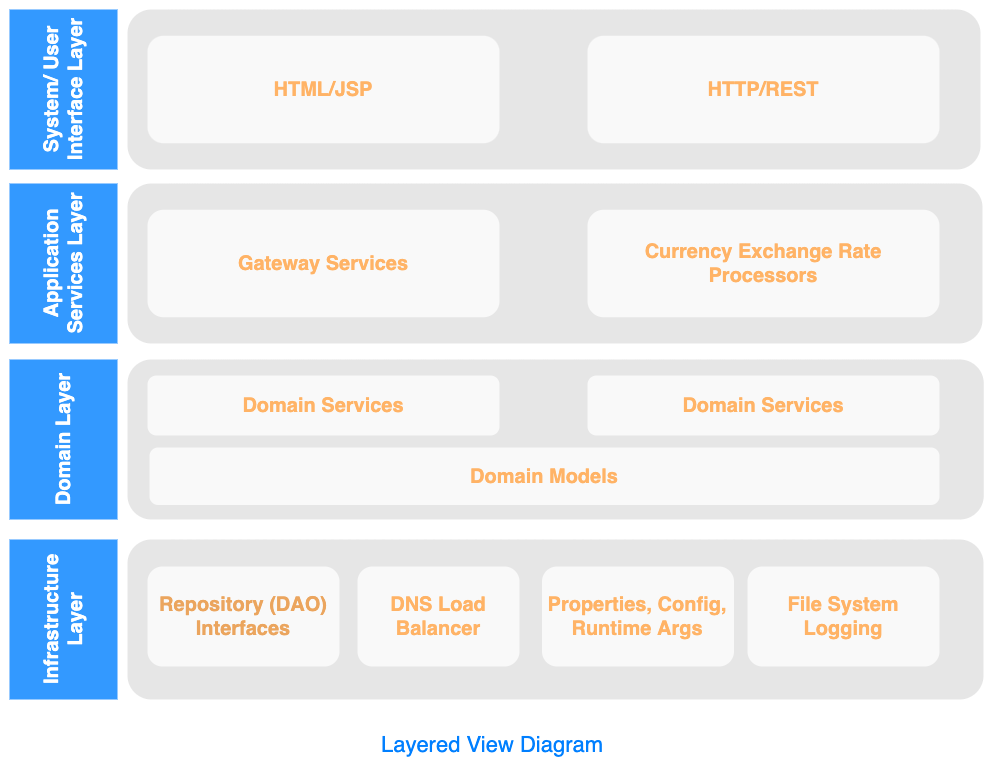

The diagram above was exported from draw.io. Its source (the exported page's mxGraphModel, read from the mxfile embedded in the PNG):
<mxGraphModel dx="1577" dy="1023" grid="1" gridSize="10" guides="1" tooltips="1" connect="1" arrows="1" fold="1" page="1" pageScale="1" pageWidth="1169" pageHeight="827" background="none" math="0" shadow="0">
  <root>
    <mxCell id="0" />
    <mxCell id="1" parent="0" />
    <mxCell id="d6cA6Zz5aaMlNzFk082B-2117" value="" style="group" vertex="1" connectable="0" parent="1">
      <mxGeometry x="97" y="40" width="974.25" height="690" as="geometry" />
    </mxCell>
    <mxCell id="d6cA6Zz5aaMlNzFk082B-2104" value="" style="rounded=1;whiteSpace=wrap;html=1;dashed=1;strokeColor=none;strokeWidth=2;fillColor=#E6E6E6;fontFamily=Verdana;fontSize=12;fontColor=#00BEF2" vertex="1" parent="d6cA6Zz5aaMlNzFk082B-2117">
      <mxGeometry x="118" y="530" width="856" height="160" as="geometry" />
    </mxCell>
    <mxCell id="d6cA6Zz5aaMlNzFk082B-2105" value="Infrastructure Layer" style="whiteSpace=wrap;html=1;dashed=1;strokeColor=none;strokeWidth=2;fillColor=#3399FF;fontFamily=Helvetica;fontSize=20;fontColor=#FFFFFF;fontStyle=1;direction=north;horizontal=0;" vertex="1" parent="d6cA6Zz5aaMlNzFk082B-2117">
      <mxGeometry y="530" width="108" height="160" as="geometry" />
    </mxCell>
    <mxCell id="d6cA6Zz5aaMlNzFk082B-2106" value="Repository (DAO) Interfaces" style="rounded=1;whiteSpace=wrap;html=1;dashed=1;strokeColor=none;strokeWidth=2;fillColor=#FFFFFF;fontFamily=Helvetica;fontSize=20;fontColor=#EBA55E;opacity=75;verticalAlign=middle;fontStyle=1" vertex="1" parent="d6cA6Zz5aaMlNzFk082B-2117">
      <mxGeometry x="138" y="557" width="192" height="100" as="geometry" />
    </mxCell>
    <mxCell id="d6cA6Zz5aaMlNzFk082B-2107" value="DNS Load Balancer" style="rounded=1;whiteSpace=wrap;html=1;dashed=1;strokeColor=none;strokeWidth=2;fillColor=#FFFFFF;fontFamily=Helvetica;fontSize=20;fontColor=#FFB366;opacity=75;verticalAlign=middle;fontStyle=1" vertex="1" parent="d6cA6Zz5aaMlNzFk082B-2117">
      <mxGeometry x="348" y="557" width="162" height="100" as="geometry" />
    </mxCell>
    <mxCell id="d6cA6Zz5aaMlNzFk082B-2108" value="Properties, Config, Runtime Args" style="rounded=1;whiteSpace=wrap;html=1;dashed=1;strokeColor=none;strokeWidth=2;fillColor=#FFFFFF;fontFamily=Helvetica;fontSize=20;fontColor=#FFB366;opacity=75;verticalAlign=middle;fontStyle=1" vertex="1" parent="d6cA6Zz5aaMlNzFk082B-2117">
      <mxGeometry x="532.5" y="557" width="192" height="100" as="geometry" />
    </mxCell>
    <mxCell id="d6cA6Zz5aaMlNzFk082B-2109" value="File System Logging" style="rounded=1;whiteSpace=wrap;html=1;dashed=1;strokeColor=none;strokeWidth=2;fillColor=#FFFFFF;fontFamily=Helvetica;fontSize=20;fontColor=#FFB366;opacity=75;verticalAlign=middle;fontStyle=1" vertex="1" parent="d6cA6Zz5aaMlNzFk082B-2117">
      <mxGeometry x="738" y="557" width="192" height="100" as="geometry" />
    </mxCell>
    <mxCell id="d6cA6Zz5aaMlNzFk082B-2098" value="" style="rounded=1;whiteSpace=wrap;html=1;dashed=1;strokeColor=none;strokeWidth=2;fillColor=#E6E6E6;fontFamily=Verdana;fontSize=12;fontColor=#00BEF2" vertex="1" parent="d6cA6Zz5aaMlNzFk082B-2117">
      <mxGeometry x="118" y="174" width="855" height="160" as="geometry" />
    </mxCell>
    <mxCell id="d6cA6Zz5aaMlNzFk082B-2099" value="Application Services Layer" style="whiteSpace=wrap;html=1;dashed=1;strokeColor=none;strokeWidth=2;fillColor=#3399FF;fontFamily=Helvetica;fontSize=20;fontColor=#FFFFFF;fontStyle=1;direction=north;horizontal=0;" vertex="1" parent="d6cA6Zz5aaMlNzFk082B-2117">
      <mxGeometry y="174" width="108" height="160" as="geometry" />
    </mxCell>
    <mxCell id="d6cA6Zz5aaMlNzFk082B-2112" value="Gateway Services" style="rounded=1;whiteSpace=wrap;html=1;dashed=1;strokeColor=none;strokeWidth=2;fillColor=#FFFFFF;fontFamily=Helvetica;fontSize=20;fontColor=#FFB366;opacity=75;verticalAlign=middle;fontStyle=1" vertex="1" parent="d6cA6Zz5aaMlNzFk082B-2117">
      <mxGeometry x="138" y="200.25" width="352" height="107.5" as="geometry" />
    </mxCell>
    <mxCell id="2019" value="" style="rounded=1;whiteSpace=wrap;html=1;dashed=1;strokeColor=none;strokeWidth=2;fillColor=#E6E6E6;fontFamily=Verdana;fontSize=12;fontColor=#00BEF2" parent="d6cA6Zz5aaMlNzFk082B-2117" vertex="1">
      <mxGeometry x="118" width="853" height="160" as="geometry" />
    </mxCell>
    <mxCell id="2025" value="System/ User Interface Layer" style="whiteSpace=wrap;html=1;dashed=1;strokeColor=none;strokeWidth=2;fillColor=#3399FF;fontFamily=Helvetica;fontSize=20;fontColor=#FFFFFF;fontStyle=1;direction=north;horizontal=0;" parent="d6cA6Zz5aaMlNzFk082B-2117" vertex="1">
      <mxGeometry width="108" height="160" as="geometry" />
    </mxCell>
    <mxCell id="d6cA6Zz5aaMlNzFk082B-2110" value="HTTP/REST" style="rounded=1;whiteSpace=wrap;html=1;dashed=1;strokeColor=none;strokeWidth=2;fillColor=#FFFFFF;fontFamily=Helvetica;fontSize=20;fontColor=#FFB366;opacity=75;verticalAlign=middle;fontStyle=1" vertex="1" parent="d6cA6Zz5aaMlNzFk082B-2117">
      <mxGeometry x="578" y="26.25" width="352" height="107.5" as="geometry" />
    </mxCell>
    <mxCell id="d6cA6Zz5aaMlNzFk082B-2111" value="HTML/JSP" style="rounded=1;whiteSpace=wrap;html=1;dashed=1;strokeColor=none;strokeWidth=2;fillColor=#FFFFFF;fontFamily=Helvetica;fontSize=20;fontColor=#FFB366;opacity=75;verticalAlign=middle;fontStyle=1" vertex="1" parent="d6cA6Zz5aaMlNzFk082B-2117">
      <mxGeometry x="138" y="26.25" width="352" height="107.5" as="geometry" />
    </mxCell>
    <mxCell id="d6cA6Zz5aaMlNzFk082B-2101" value="" style="rounded=1;whiteSpace=wrap;html=1;dashed=1;strokeColor=none;strokeWidth=2;fillColor=#E6E6E6;fontFamily=Verdana;fontSize=12;fontColor=#00BEF2" vertex="1" parent="d6cA6Zz5aaMlNzFk082B-2117">
      <mxGeometry x="118" y="350" width="856.25" height="160" as="geometry" />
    </mxCell>
    <mxCell id="d6cA6Zz5aaMlNzFk082B-2102" value="Domain Layer" style="whiteSpace=wrap;html=1;dashed=1;strokeColor=none;strokeWidth=2;fillColor=#3399FF;fontFamily=Helvetica;fontSize=20;fontColor=#FFFFFF;fontStyle=1;direction=north;horizontal=0;" vertex="1" parent="d6cA6Zz5aaMlNzFk082B-2117">
      <mxGeometry y="350" width="108" height="160" as="geometry" />
    </mxCell>
    <mxCell id="d6cA6Zz5aaMlNzFk082B-2113" value="Domain Models" style="rounded=1;whiteSpace=wrap;html=1;dashed=1;strokeColor=none;strokeWidth=2;fillColor=#FFFFFF;fontFamily=Helvetica;fontSize=20;fontColor=#FFB366;opacity=75;verticalAlign=middle;fontStyle=1" vertex="1" parent="d6cA6Zz5aaMlNzFk082B-2117">
      <mxGeometry x="140" y="438" width="790" height="57.5" as="geometry" />
    </mxCell>
    <mxCell id="d6cA6Zz5aaMlNzFk082B-2114" value="Domain Services" style="rounded=1;whiteSpace=wrap;html=1;dashed=1;strokeColor=none;strokeWidth=2;fillColor=#FFFFFF;fontFamily=Helvetica;fontSize=20;fontColor=#FFB366;opacity=75;verticalAlign=middle;fontStyle=1" vertex="1" parent="d6cA6Zz5aaMlNzFk082B-2117">
      <mxGeometry x="138" y="366" width="352" height="60" as="geometry" />
    </mxCell>
    <mxCell id="d6cA6Zz5aaMlNzFk082B-2115" value="Domain Services" style="rounded=1;whiteSpace=wrap;html=1;dashed=1;strokeColor=none;strokeWidth=2;fillColor=#FFFFFF;fontFamily=Helvetica;fontSize=20;fontColor=#FFB366;opacity=75;verticalAlign=middle;fontStyle=1" vertex="1" parent="d6cA6Zz5aaMlNzFk082B-2117">
      <mxGeometry x="578" y="366" width="352" height="60" as="geometry" />
    </mxCell>
    <mxCell id="d6cA6Zz5aaMlNzFk082B-2116" value="Currency Exchange Rate Processors" style="rounded=1;whiteSpace=wrap;html=1;dashed=1;strokeColor=none;strokeWidth=2;fillColor=#FFFFFF;fontFamily=Helvetica;fontSize=20;fontColor=#FFB366;opacity=75;verticalAlign=middle;fontStyle=1" vertex="1" parent="d6cA6Zz5aaMlNzFk082B-2117">
      <mxGeometry x="578" y="200.25" width="352" height="107.5" as="geometry" />
    </mxCell>
    <mxCell id="d6cA6Zz5aaMlNzFk082B-2118" value="Layered View Diagram" style="text;html=1;strokeColor=none;fillColor=none;align=center;verticalAlign=middle;whiteSpace=wrap;rounded=0;fontSize=22;fontColor=#007FFF;fontStyle=0" vertex="1" parent="1">
      <mxGeometry x="100" y="750" width="960" height="50" as="geometry" />
    </mxCell>
  </root>
</mxGraphModel>